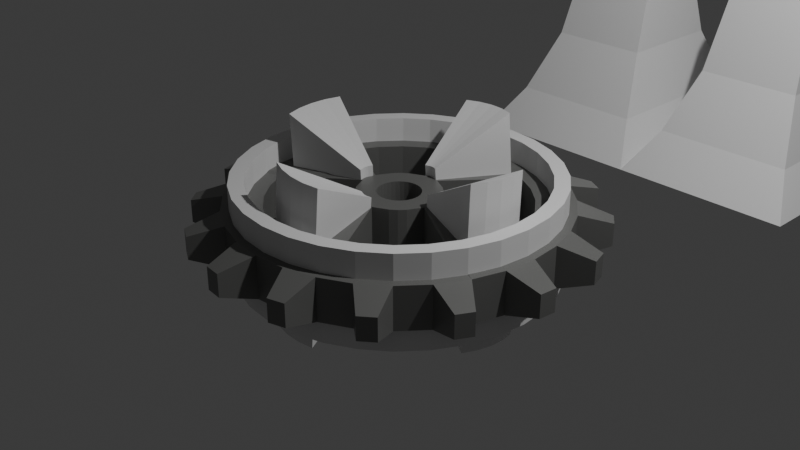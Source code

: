 # Source: gear.blend  (saved by Blender 4.3.32; exported with 4.5.12 LTS)
import bpy
from mathutils import Matrix  # noqa: F401  (used for matrix-valued properties, if any)

bpy.ops.wm.read_factory_settings(use_empty=True)
scene = bpy.context.scene
scene.name = 'Scene'

# ---- collections
col_collection = bpy.data.collections.new('Collection'); scene.collection.children.link(col_collection)

# ---- materials (node trees are filled in below, after node groups)
mat_material_001 = bpy.data.materials.new('Material.001')

# ---- material node trees
mat_material_001.use_nodes = True; mat_material_001.node_tree.nodes.clear()
_N = mat_material_001.node_tree.nodes; _L = mat_material_001.node_tree.links
n0 = _N.new('ShaderNodeBsdfPrincipled'); n0.name = 'Principled BSDF'; n0.location = (10, 300)
n0.inputs[0].default_value = (0.1754, 0.1766, 0.1706, 1.0)
n0.inputs[1].default_value = 0.1284
n0.inputs[2].default_value = 0.3716
n1 = _N.new('ShaderNodeOutputMaterial'); n1.name = 'Material Output'; n1.location = (300, 300)
_L.new(n0.outputs[0], n1.inputs[0])
n1.is_active_output = True

# ---- world
world_world = bpy.data.worlds.new('World'); scene.world = world_world
world_world.use_nodes = True; world_world.node_tree.nodes.clear()
_N = world_world.node_tree.nodes; _L = world_world.node_tree.links
n0 = _N.new('ShaderNodeOutputWorld'); n0.name = 'World Output'; n0.location = (300, 300)
n1 = _N.new('ShaderNodeBackground'); n1.name = 'Background'; n1.location = (10, 300)
n1.inputs[0].default_value = (0.05088, 0.05088, 0.05088, 1.0)
_L.new(n1.outputs[0], n0.inputs[0])
n0.is_active_output = True
world_world.color = (0.05088, 0.05088, 0.05088)
world_world.sun_shadow_jitter_overblur = 0.0

# ---- cameras
cam_camera = bpy.data.cameras.new('Camera')
cam_camera.clip_end = 100.0
cam_camera.ortho_scale = 7.314

# ---- lights
light_light = bpy.data.lights.new('Light', 'POINT')
light_light.energy = 1000.0
light_light.shadow_soft_size = 0.1

# ---- meshes
me_cylinder = bpy.data.meshes.new('Cylinder')
me_cylinder.from_pydata([(0.0, 1.0, -1.0), (0.0, 1.0, 1.0), (0.1951, 0.9808, -1.0), (0.1951, 0.9808, 1.0), (0.3827, 0.9239, -1.0), (0.3827, 0.9239, 1.0), (0.5556, 0.8315, -1.0), (0.5556, 0.8315, 1.0), (0.7071, 0.7071, -1.0), (0.7071, 0.7071, 1.0), (0.8315, 0.5556, -1.0), (0.8315, 0.5556, 1.0), (0.9239, 0.3827, -1.0), (0.9239, 0.3827, 1.0), (0.9808, 0.1951, -1.0), (0.9808, 0.1951, 1.0), (1.0, 0.0, -1.0), (1.0, 0.0, 1.0), (0.9808, -0.1951, -1.0), (0.9808, -0.1951, 1.0), (0.9239, -0.3827, -1.0), (0.9239, -0.3827, 1.0), (0.8315, -0.5556, -1.0), (0.8315, -0.5556, 1.0), (0.7071, -0.7071, -1.0), (0.7071, -0.7071, 1.0), (0.5556, -0.8315, -1.0), (0.5556, -0.8315, 1.0), (0.3827, -0.9239, -1.0), (0.3827, -0.9239, 1.0), (0.1951, -0.9808, -1.0), (0.1951, -0.9808, 1.0), (0.0, -1.0, -1.0), (0.0, -1.0, 1.0), (-0.1951, -0.9808, -1.0), (-0.1951, -0.9808, 1.0), (-0.3827, -0.9239, -1.0), (-0.3827, -0.9239, 1.0), (-0.5556, -0.8315, -1.0), (-0.5556, -0.8315, 1.0), (-0.7071, -0.7071, -1.0), (-0.7071, -0.7071, 1.0), (-0.8315, -0.5556, -1.0), (-0.8315, -0.5556, 1.0), (-0.9239, -0.3827, -1.0), (-0.9239, -0.3827, 1.0), (-0.9808, -0.1951, -1.0), (-0.9808, -0.1951, 1.0), (-1.0, 0.0, -1.0), (-1.0, 0.0, 1.0), (-0.9808, 0.1951, -1.0), (-0.9808, 0.1951, 1.0), (-0.9239, 0.3827, -1.0), (-0.9239, 0.3827, 1.0), (-0.8315, 0.5556, -1.0), (-0.8315, 0.5556, 1.0), (-0.7071, 0.7071, -1.0), (-0.7071, 0.7071, 1.0), (-0.5556, 0.8315, -1.0), (-0.5556, 0.8315, 1.0), (-0.3827, 0.9239, -1.0), (-0.3827, 0.9239, 1.0), (-0.1951, 0.9808, -1.0), (-0.1951, 0.9808, 1.0), (0.0, 1.0, -1.0), (0.1951, 0.9808, -1.0), (0.1951, 0.9808, 1.0), (0.0, 1.0, 1.0), (0.3827, 0.9239, 1.0), (0.3827, 0.9239, -1.0), (0.5556, 0.8315, -1.0), (0.5556, 0.8315, 1.0), (0.7071, 0.7071, 1.0), (0.7071, 0.7071, -1.0), (0.8315, 0.5556, -1.0), (0.8315, 0.5556, 1.0), (0.9239, 0.3827, 1.0), (0.9239, 0.3827, -1.0), (0.9808, 0.1951, -1.0), (0.9808, 0.1951, 1.0), (1.0, 0.0, 1.0), (1.0, 0.0, -1.0), (0.9808, -0.1951, -1.0), (0.9808, -0.1951, 1.0), (0.9239, -0.3827, 1.0), (0.9239, -0.3827, -1.0), (0.8315, -0.5556, -1.0), (0.8315, -0.5556, 1.0), (0.7071, -0.7071, 1.0), (0.7071, -0.7071, -1.0), (0.5556, -0.8315, -1.0), (0.5556, -0.8315, 1.0), (0.3827, -0.9239, 1.0), (0.3827, -0.9239, -1.0), (0.1951, -0.9808, -1.0), (0.1951, -0.9808, 1.0), (0.0, -1.0, 1.0), (0.0, -1.0, -1.0), (-0.1951, -0.9808, -1.0), (-0.1951, -0.9808, 1.0), (-0.3827, -0.9239, 1.0), (-0.3827, -0.9239, -1.0), (-0.5556, -0.8315, -1.0), (-0.5556, -0.8315, 1.0), (-0.7071, -0.7071, 1.0), (-0.7071, -0.7071, -1.0), (-0.8315, -0.5556, -1.0), (-0.8315, -0.5556, 1.0), (-0.9239, -0.3827, 1.0), (-0.9239, -0.3827, -1.0), (-0.9808, -0.1951, -1.0), (-0.9808, -0.1951, 1.0), (-1.0, 0.0, 1.0), (-1.0, 0.0, -1.0), (-0.9808, 0.1951, -1.0), (-0.9808, 0.1951, 1.0), (-0.9239, 0.3827, 1.0), (-0.9239, 0.3827, -1.0), (-0.8315, 0.5556, -1.0), (-0.8315, 0.5556, 1.0), (-0.7071, 0.7071, 1.0), (-0.7071, 0.7071, -1.0), (-0.5556, 0.8315, -1.0), (-0.5556, 0.8315, 1.0), (-0.3827, 0.9239, 1.0), (-0.3827, 0.9239, -1.0), (-0.1951, 0.9808, -1.0), (-0.1951, 0.9808, 1.0), (0.06477, 1.198, -0.5406), (0.1702, 1.188, -0.5406), (0.1702, 1.188, 0.5406), (0.06477, 1.198, 0.5406), (0.5184, 1.082, 0.5406), (0.5184, 1.082, -0.5406), (0.6119, 1.032, -0.5406), (0.6119, 1.032, 0.5406), (0.8931, 0.8015, 0.5406), (0.8931, 0.8015, -0.5406), (0.9604, 0.7196, -0.5406), (0.9604, 0.7196, 0.5406), (1.132, 0.3987, 0.5406), (1.132, 0.3987, -0.5406), (1.163, 0.2973, -0.5406), (1.163, 0.2973, 0.5406), (1.198, -0.06477, 0.5406), (1.198, -0.06477, -0.5406), (1.188, -0.1702, -0.5406), (1.188, -0.1702, 0.5406), (1.082, -0.5184, 0.5406), (1.082, -0.5184, -0.5406), (1.032, -0.6119, -0.5406), (1.032, -0.6119, 0.5406), (0.8015, -0.8931, 0.5406), (0.8015, -0.8931, -0.5406), (0.7196, -0.9604, -0.5406), (0.7196, -0.9604, 0.5406), (0.3987, -1.132, 0.5406), (0.3987, -1.132, -0.5406), (0.2973, -1.163, -0.5406), (0.2973, -1.163, 0.5406), (-0.06477, -1.198, 0.5406), (-0.06477, -1.198, -0.5406), (-0.1702, -1.188, -0.5406), (-0.1702, -1.188, 0.5406), (-0.5184, -1.082, 0.5406), (-0.5184, -1.082, -0.5406), (-0.6119, -1.032, -0.5406), (-0.6119, -1.032, 0.5406), (-0.8931, -0.8015, 0.5406), (-0.8931, -0.8015, -0.5406), (-0.9604, -0.7196, -0.5406), (-0.9604, -0.7196, 0.5406), (-1.132, -0.3987, 0.5406), (-1.132, -0.3987, -0.5406), (-1.163, -0.2973, -0.5406), (-1.163, -0.2973, 0.5406), (-1.198, 0.06477, 0.5406), (-1.198, 0.06477, -0.5406), (-1.188, 0.1702, -0.5406), (-1.188, 0.1702, 0.5406), (-1.082, 0.5184, 0.5406), (-1.082, 0.5184, -0.5406), (-1.032, 0.6119, -0.5406), (-1.032, 0.6119, 0.5406), (-0.8015, 0.8931, 0.5406), (-0.8015, 0.8931, -0.5406), (-0.7196, 0.9604, -0.5406), (-0.7196, 0.9604, 0.5406), (-0.3987, 1.132, 0.5406), (-0.3987, 1.132, -0.5406), (-0.2973, 1.163, -0.5406), (-0.2973, 1.163, 0.5406), (0.2927, -0.7067, -1.0), (0.2927, -0.7067, 1.0), (-0.425, -0.636, 1.0), (-0.425, -0.636, -1.0), (-0.2927, 0.7067, 1.0), (-0.2927, 0.7067, -1.0), (-0.425, 0.636, 1.0), (-0.425, 0.636, -1.0), (0.7067, -0.2927, 1.0), (0.7067, -0.2927, -1.0), (0.2523, -0.05002, -1.36), (0.2523, -0.05002, 1.36), (-0.7067, -0.2927, -1.0), (-0.7067, -0.2927, 1.0), (-0.5409, 0.5409, -1.0), (-0.5409, 0.5409, 1.0), (-0.5409, -0.5409, 1.0), (-0.5409, -0.5409, -1.0), (0.2927, 0.7067, -1.0), (0.2927, 0.7067, 1.0), (-0.636, -0.425, -1.0), (-0.636, -0.425, 1.0), (0.425, -0.636, -1.0), (0.425, -0.636, 1.0), (-0.05002, -0.2523, 1.36), (-0.05002, -0.2523, -1.36), (-0.636, 0.425, -1.0), (-0.636, 0.425, 1.0), (-0.7067, 0.2927, -1.0), (-0.7067, 0.2927, 1.0), (-0.2927, -0.7067, 1.0), (-0.2927, -0.7067, -1.0), (0.5409, -0.5409, 1.0), (0.5409, -0.5409, -1.0), (0.636, -0.425, 1.0), (0.636, -0.425, -1.0), (0.7067, 0.2927, -1.0), (0.7067, 0.2927, 1.0), (0.2523, 0.05002, -1.36), (0.2523, 0.05002, 1.36), (0.425, 0.636, -1.0), (0.425, 0.636, 1.0), (0.5409, 0.5409, -1.0), (0.5409, 0.5409, 1.0), (0.05002, -0.2523, 1.36), (0.05002, -0.2523, -1.36), (0.05002, 0.2523, -1.36), (0.05002, 0.2523, 1.36), (0.636, 0.425, -1.0), (0.636, 0.425, 1.0), (-0.2523, -0.05002, 1.36), (-0.2523, -0.05002, -1.36), (-0.1766, -0.1766, 1.36), (-0.1766, -0.1766, -1.36), (-0.2077, -0.1388, 1.36), (-0.2077, -0.1388, -1.36), (-0.1388, 0.2077, 1.36), (-0.1388, 0.2077, -1.36), (0.1766, 0.1766, -1.36), (0.1766, 0.1766, 1.36), (0.2077, 0.1388, -1.36), (0.2077, 0.1388, 1.36), (-0.2077, 0.1388, 1.36), (-0.2077, 0.1388, -1.36), (0.1388, 0.2077, -1.36), (0.1388, 0.2077, 1.36), (-0.1766, 0.1766, 1.36), (-0.1766, 0.1766, -1.36), (0.2077, -0.1388, -1.36), (0.2077, -0.1388, 1.36), (0.1766, -0.1766, -1.36), (0.1766, -0.1766, 1.36), (0.1388, -0.2077, -1.36), (0.1388, -0.2077, 1.36), (-0.2523, 0.05002, 1.36), (-0.2523, 0.05002, -1.36), (-0.05002, 0.2523, -1.36), (-0.05002, 0.2523, 1.36), (-0.1388, -0.2077, 1.36), (-0.1388, -0.2077, -1.36), (-0.1194, 0.04945, 1.36), (-0.1194, 0.04945, -1.36), (-0.1074, 0.07178, 1.36), (-0.1074, 0.07178, -1.36), (0.04945, 0.1194, 1.36), (0.04945, 0.1194, -1.36), (0.02521, 0.1267, 1.36), (0.02521, 0.1267, -1.36), (-0.1267, 0.02521, 1.36), (-0.1267, 0.02521, -1.36), (0.09136, 0.09136, 1.36), (0.09136, 0.09136, -1.36), (0.07178, -0.1074, 1.36), (0.07178, -0.1074, -1.36), (0.04945, -0.1194, 1.36), (0.04945, -0.1194, -1.36), (0.1074, 0.07178, 1.36), (0.1074, 0.07178, -1.36), (0.02521, -0.1267, 1.36), (0.02521, -0.1267, -1.36), (-0.04945, -0.1194, 1.36), (-0.04945, -0.1194, -1.36), (-0.1292, 0.0, 1.36), (-0.1292, 0.0, -1.36), (-0.04945, 0.1194, 1.36), (-0.04945, 0.1194, -1.36), (-0.07178, -0.1074, 1.36), (-0.07178, -0.1074, -1.36), (0.1267, -0.02521, 1.36), (0.1267, -0.02521, -1.36), (0.09136, -0.09136, 1.36), (0.09136, -0.09136, -1.36), (0.1194, -0.04945, 1.36), (0.1194, -0.04945, -1.36), (0.1292, 0.0, 1.36), (0.1292, 0.0, -1.36), (-0.09136, 0.09136, 1.36), (-0.09136, 0.09136, -1.36), (-0.07178, 0.1074, 1.36), (-0.07178, 0.1074, -1.36), (0.0, -0.1292, 1.36), (0.0, -0.1292, -1.36), (0.0, 0.1292, 1.36), (0.0, 0.1292, -1.36), (0.1267, 0.02521, 1.36), (0.1267, 0.02521, -1.36), (0.07178, 0.1074, 1.36), (0.07178, 0.1074, -1.36), (0.1194, 0.04945, 1.36), (0.1194, 0.04945, -1.36), (-0.1194, -0.04945, 1.36), (-0.1194, -0.04945, -1.36), (-0.1074, -0.07178, 1.36), (-0.1074, -0.07178, -1.36), (-0.1267, -0.02521, 1.36), (-0.1267, -0.02521, -1.36), (-0.09136, -0.09136, 1.36), (-0.09136, -0.09136, -1.36), (-0.02521, -0.1267, 1.36), (-0.02521, -0.1267, -1.36), (0.1074, -0.07178, 1.36), (0.1074, -0.07178, -1.36), (-0.02521, 0.1267, 1.36), (-0.02521, 0.1267, -1.36)], [], [(51, 50, 114, 115), (2, 3, 5, 4), (32, 33, 96, 97), (6, 7, 9, 8), (49, 51, 115, 112), (10, 11, 13, 12), (15, 14, 78, 79), (14, 15, 17, 16), (50, 48, 113, 114), (18, 19, 21, 20), (13, 15, 79, 76), (22, 23, 25, 24), (48, 49, 112, 113), (26, 27, 29, 28), (14, 12, 77, 78), (30, 31, 33, 32), (31, 30, 94, 95), (34, 35, 37, 36), (12, 13, 76, 77), (38, 39, 41, 40), (29, 31, 95, 92), (42, 43, 45, 44), (30, 28, 93, 94), (46, 47, 49, 48), (47, 46, 110, 111), (50, 51, 53, 52), (28, 29, 92, 93), (54, 55, 57, 56), (45, 47, 111, 108), (58, 59, 61, 60), (3, 1, 63, 61, 59, 57, 55, 53, 221, 219, 207, 198, 196, 269, 239, 211, 233, 235, 241, 229, 13, 11, 9, 7, 5), (11, 10, 74, 75), (62, 63, 1, 0), (0, 2, 4, 6, 8, 10, 12, 228, 240, 234, 232, 210, 238, 268, 197, 199, 206, 218, 220, 52, 54, 56, 58, 60, 62), (96, 99, 163, 160), (125, 124, 188, 189), (71, 70, 134, 135), (98, 97, 161, 162), (123, 122, 186, 187), (68, 71, 135, 132), (97, 96, 160, 161), (120, 123, 187, 184), (70, 69, 133, 134), (95, 94, 158, 159), (122, 121, 185, 186), (69, 68, 132, 133), (92, 95, 159, 156), (121, 120, 184, 185), (66, 65, 129, 130), (94, 93, 157, 158), (34, 32, 97, 98), (33, 35, 99, 96), (16, 17, 80, 81), (35, 34, 98, 99), (18, 16, 81, 82), (52, 53, 116, 117), (17, 19, 83, 80), (2, 0, 64, 65), (54, 52, 117, 118), (19, 18, 82, 83), (1, 3, 66, 67), (53, 55, 119, 116), (36, 37, 100, 101), (0, 1, 67, 64), (55, 54, 118, 119), (38, 36, 101, 102), (3, 2, 65, 66), (37, 39, 103, 100), (20, 21, 84, 85), (39, 38, 102, 103), (22, 20, 85, 86), (56, 57, 120, 121), (21, 23, 87, 84), (4, 5, 68, 69), (58, 56, 121, 122), (23, 22, 86, 87), (6, 4, 69, 70), (57, 59, 123, 120), (40, 41, 104, 105), (5, 7, 71, 68), (59, 58, 122, 123), (42, 40, 105, 106), (7, 6, 70, 71), (41, 43, 107, 104), (24, 25, 88, 89), (43, 42, 106, 107), (26, 24, 89, 90), (60, 61, 124, 125), (25, 27, 91, 88), (8, 9, 72, 73), (62, 60, 125, 126), (27, 26, 90, 91), (10, 8, 73, 74), (61, 63, 127, 124), (44, 45, 108, 109), (9, 11, 75, 72), (63, 62, 126, 127), (46, 44, 109, 110), (128, 131, 130, 129), (133, 132, 135, 134), (137, 136, 139, 138), (141, 140, 143, 142), (145, 144, 147, 146), (149, 148, 151, 150), (153, 152, 155, 154), (157, 156, 159, 158), (161, 160, 163, 162), (165, 164, 167, 166), (169, 168, 171, 170), (173, 172, 175, 174), (177, 176, 179, 178), (181, 180, 183, 182), (185, 184, 187, 186), (189, 188, 191, 190), (73, 72, 136, 137), (126, 125, 189, 190), (99, 98, 162, 163), (74, 73, 137, 138), (124, 127, 191, 188), (101, 100, 164, 165), (72, 75, 139, 136), (127, 126, 190, 191), (102, 101, 165, 166), (75, 74, 138, 139), (100, 103, 167, 164), (77, 76, 140, 141), (103, 102, 166, 167), (78, 77, 141, 142), (105, 104, 168, 169), (76, 79, 143, 140), (106, 105, 169, 170), (79, 78, 142, 143), (104, 107, 171, 168), (81, 80, 144, 145), (107, 106, 170, 171), (82, 81, 145, 146), (109, 108, 172, 173), (80, 83, 147, 144), (110, 109, 173, 174), (83, 82, 146, 147), (108, 111, 175, 172), (85, 84, 148, 149), (111, 110, 174, 175), (86, 85, 149, 150), (113, 112, 176, 177), (84, 87, 151, 148), (114, 113, 177, 178), (87, 86, 150, 151), (112, 115, 179, 176), (89, 88, 152, 153), (115, 114, 178, 179), (90, 89, 153, 154), (117, 116, 180, 181), (88, 91, 155, 152), (65, 64, 128, 129), (118, 117, 181, 182), (91, 90, 154, 155), (67, 66, 130, 131), (116, 119, 183, 180), (93, 92, 156, 157), (64, 67, 131, 128), (119, 118, 182, 183), (249, 248, 258, 259), (262, 263, 261, 260), (242, 266, 221, 53, 51, 49, 47, 45, 205), (21, 200, 226, 224, 215, 193, 236, 216, 222, 194, 208, 213, 205, 45, 43, 41, 39, 37, 35, 33, 31, 29, 27, 25, 23), (264, 265, 263, 262), (202, 230, 228, 12, 14, 16, 18, 20, 201), (44, 204, 212, 209, 195, 223, 217, 237, 192, 214, 225, 227, 201, 20, 22, 24, 26, 28, 30, 32, 34, 36, 38, 40, 42), (225, 224, 215, 214), (209, 208, 213, 212), (212, 213, 205, 204), (223, 222, 194, 195), (237, 236, 265, 264), (245, 244, 270, 271), (247, 246, 244, 245), (256, 257, 239, 238), (269, 268, 197, 196), (231, 230, 228, 229), (218, 219, 207, 206), (199, 198, 196, 197), (217, 216, 222, 223), (267, 266, 221, 220), (220, 221, 219, 218), (214, 215, 193, 192), (268, 269, 248, 249), (260, 261, 203, 202), (238, 239, 211, 210), (259, 258, 254, 255), (195, 194, 208, 209), (206, 207, 198, 199), (227, 226, 224, 225), (232, 233, 235, 234), (242, 243, 204, 205), (252, 253, 251, 250), (271, 270, 216, 217), (201, 200, 226, 227), (243, 242, 246, 247), (236, 237, 192, 193), (210, 211, 233, 232), (255, 254, 266, 267), (250, 251, 257, 256), (230, 231, 253, 252), (240, 241, 229, 228), (202, 203, 200, 201), (234, 235, 241, 240), (13, 229, 231, 203, 200, 21, 19, 17, 15), (203, 231, 306, 300, 304, 332, 302, 284, 286, 290, 312, 330, 292, 298, 328, 324, 322, 326, 294, 266, 242, 246, 244, 270, 216, 236, 265, 263, 261), (243, 267, 295, 327, 323, 325, 329, 299, 293, 331, 313, 291, 287, 285, 303, 333, 305, 301, 307, 202, 260, 262, 264, 237, 217, 271, 245, 247), (52, 220, 267, 243, 204, 44, 46, 48, 50), (301, 300, 306, 307), (303, 302, 332, 333), (333, 332, 304, 305), (281, 280, 294, 295), (317, 316, 320, 321), (307, 306, 316, 317), (289, 288, 282, 283), (315, 314, 334, 335), (331, 330, 312, 313), (275, 274, 272, 273), (313, 312, 290, 291), (335, 334, 296, 297), (283, 282, 318, 319), (299, 298, 292, 293), (319, 318, 276, 277), (285, 284, 302, 303), (311, 310, 308, 309), (273, 272, 280, 281), (266, 294, 280, 272, 274, 308, 310, 296, 334, 314, 278, 276, 318, 282, 288, 320, 316, 306, 231, 253, 251, 257, 239, 269, 248, 258, 254), (287, 286, 284, 285), (329, 328, 298, 299), (323, 322, 324, 325), (279, 278, 314, 315), (321, 320, 288, 289), (295, 294, 326, 327), (305, 304, 300, 301), (293, 292, 330, 331), (297, 296, 310, 311), (277, 276, 278, 279), (202, 307, 317, 321, 289, 283, 319, 277, 279, 315, 335, 297, 311, 309, 275, 273, 281, 295, 267, 255, 259, 249, 268, 238, 256, 250, 252, 230), (291, 290, 286, 287), (327, 326, 322, 323), (309, 308, 274, 275), (325, 324, 328, 329)])
_uv = me_cylinder.uv_layers.new(name='UVMap')
_uv.uv.foreach_set('vector', [0.2188, 1.0, 0.2188, 0.5, 0.2188, 0.5, 0.2188, 1.0, 0.9688, 0.5, 0.9688, 1.0, 0.9375, 1.0, 0.9375, 0.5, 0.5, 0.5, 0.5, 1.0, 0.5, 1.0, 0.5, 0.5, 0.9062, 0.5, 0.9062, 1.0, 0.875, 1.0, 0.875, 0.5, 0.01, 0.25, 0.01461, 0.2968, 0.01461, 0.2968, 0.01, 0.25, 0.8438, 0.5, 0.8438, 1.0, 0.8125, 1.0, 0.8125, 0.5, 0.7812, 1.0, 0.7812, 0.5, 0.7812, 0.5, 0.7812, 1.0, 0.7812, 0.5, 0.7812, 1.0, 0.75, 1.0, 0.75, 0.5, 0.5146, 0.2968, 0.51, 0.25, 0.51, 0.25, 0.5146, 0.2968, 0.7188, 0.5, 0.7188, 1.0, 0.6875, 1.0, 0.6875, 0.5, 0.4717, 0.3418, 0.4854, 0.2968, 0.4854, 0.2968, 0.4717, 0.3418, 0.6562, 0.5, 0.6562, 1.0, 0.625, 1.0, 0.625, 0.5, 0.25, 0.5, 0.25, 1.0, 0.25, 1.0, 0.25, 0.5, 0.5938, 0.5, 0.5938, 1.0, 0.5625, 1.0, 0.5625, 0.5, 0.9854, 0.2968, 0.9717, 0.3418, 0.9717, 0.3418, 0.9854, 0.2968, 0.5312, 0.5, 0.5312, 1.0, 0.5, 1.0, 0.5, 0.5, 0.5312, 1.0, 0.5312, 0.5, 0.5312, 0.5, 0.5312, 1.0, 0.4688, 0.5, 0.4688, 1.0, 0.4375, 1.0, 0.4375, 0.5, 0.8125, 0.5, 0.8125, 1.0, 0.8125, 1.0, 0.8125, 0.5, 0.4062, 0.5, 0.4062, 1.0, 0.375, 1.0, 0.375, 0.5, 0.3418, 0.02827, 0.2968, 0.01461, 0.2968, 0.01461, 0.3418, 0.02827, 0.3438, 0.5, 0.3438, 1.0, 0.3125, 1.0, 0.3125, 0.5, 0.7968, 0.01461, 0.8418, 0.02827, 0.8418, 0.02827, 0.7968, 0.01461, 0.2812, 0.5, 0.2812, 1.0, 0.25, 1.0, 0.25, 0.5, 0.2812, 1.0, 0.2812, 0.5, 0.2812, 0.5, 0.2812, 1.0, 0.2188, 0.5, 0.2188, 1.0, 0.1875, 1.0, 0.1875, 0.5, 0.5625, 0.5, 0.5625, 1.0, 0.5625, 1.0, 0.5625, 0.5, 0.1562, 0.5, 0.1562, 1.0, 0.125, 1.0, 0.125, 0.5, 0.02827, 0.1582, 0.01461, 0.2032, 0.01461, 0.2032, 0.02827, 0.1582, 0.09375, 0.5, 0.09375, 1.0, 0.0625, 1.0, 0.0625, 0.5, 0.2968, 0.4854, 0.25, 0.49, 0.2032, 0.4854, 0.1582, 0.4717, 0.1167, 0.4496, 0.08029, 0.4197, 0.05045, 0.3833, 0.02827, 0.3418, 0.08039, 0.3203, 0.09735, 0.352, 0.1202, 0.3798, 0.148, 0.4026, 0.1797, 0.4196, 0.2412, 0.2945, 0.2588, 0.2945, 0.3203, 0.4196, 0.352, 0.4026, 0.3798, 0.3798, 0.4026, 0.352, 0.4196, 0.3203, 0.4717, 0.3418, 0.4496, 0.3833, 0.4197, 0.4197, 0.3833, 0.4496, 0.3418, 0.4717, 0.8438, 1.0, 0.8438, 0.5, 0.8438, 0.5, 0.8438, 1.0, 0.03125, 0.5, 0.03125, 1.0, 0.0, 1.0, 0.0, 0.5, 0.75, 0.49, 0.7968, 0.4854, 0.8418, 0.4717, 0.8833, 0.4496, 0.9197, 0.4197, 0.9496, 0.3833, 0.9717, 0.3418, 0.9196, 0.3203, 0.9026, 0.352, 0.8798, 0.3798, 0.852, 0.4026, 0.8203, 0.4196, 0.7588, 0.2945, 0.7412, 0.2945, 0.6797, 0.4196, 0.648, 0.4026, 0.6202, 0.3798, 0.5974, 0.352, 0.5804, 0.3203, 0.5283, 0.3418, 0.5504, 0.3833, 0.5803, 0.4197, 0.6167, 0.4496, 0.6582, 0.4717, 0.7032, 0.4854, 0.25, 0.01, 0.2032, 0.01461, 0.2032, 0.01461, 0.25, 0.01, 0.0625, 0.5, 0.0625, 1.0, 0.0625, 1.0, 0.0625, 0.5, 0.9062, 1.0, 0.9062, 0.5, 0.9062, 0.5, 0.9062, 1.0, 0.7032, 0.01461, 0.75, 0.01, 0.75, 0.01, 0.7032, 0.01461, 0.09375, 1.0, 0.09375, 0.5, 0.09375, 0.5, 0.09375, 1.0, 0.3418, 0.4717, 0.3833, 0.4496, 0.3833, 0.4496, 0.3418, 0.4717, 0.5, 0.5, 0.5, 1.0, 0.5, 1.0, 0.5, 0.5, 0.08029, 0.4197, 0.1167, 0.4496, 0.1167, 0.4496, 0.08029, 0.4197, 0.8833, 0.4496, 0.8418, 0.4717, 0.8418, 0.4717, 0.8833, 0.4496, 0.5312, 1.0, 0.5312, 0.5, 0.5312, 0.5, 0.5312, 1.0, 0.6167, 0.4496, 0.5803, 0.4197, 0.5803, 0.4197, 0.6167, 0.4496, 0.9375, 0.5, 0.9375, 1.0, 0.9375, 1.0, 0.9375, 0.5, 0.3418, 0.02827, 0.2968, 0.01461, 0.2968, 0.01461, 0.3418, 0.02827, 0.125, 0.5, 0.125, 1.0, 0.125, 1.0, 0.125, 0.5, 0.9688, 1.0, 0.9688, 0.5, 0.9688, 0.5, 0.9688, 1.0, 0.7968, 0.01461, 0.8418, 0.02827, 0.8418, 0.02827, 0.7968, 0.01461, 0.7032, 0.01461, 0.75, 0.01, 0.75, 0.01, 0.7032, 0.01461, 0.25, 0.01, 0.2032, 0.01461, 0.2032, 0.01461, 0.25, 0.01, 0.75, 0.5, 0.75, 1.0, 0.75, 1.0, 0.75, 0.5, 0.4688, 1.0, 0.4688, 0.5, 0.4688, 0.5, 0.4688, 1.0, 0.9854, 0.2032, 0.99, 0.25, 0.99, 0.25, 0.9854, 0.2032, 0.1875, 0.5, 0.1875, 1.0, 0.1875, 1.0, 0.1875, 0.5, 0.49, 0.25, 0.4854, 0.2032, 0.4854, 0.2032, 0.49, 0.25, 0.7968, 0.4854, 0.75, 0.49, 0.75, 0.49, 0.7968, 0.4854, 0.5504, 0.3833, 0.5283, 0.3418, 0.5283, 0.3418, 0.5504, 0.3833, 0.7188, 1.0, 0.7188, 0.5, 0.7188, 0.5, 0.7188, 1.0, 0.25, 0.49, 0.2968, 0.4854, 0.2968, 0.4854, 0.25, 0.49, 0.02827, 0.3418, 0.05045, 0.3833, 0.05045, 0.3833, 0.02827, 0.3418, 0.4375, 0.5, 0.4375, 1.0, 0.4375, 1.0, 0.4375, 0.5, 0.0, 0.5, 0.0, 1.0, 0.0, 1.0, 0.0, 0.5, 0.1562, 1.0, 0.1562, 0.5, 0.1562, 0.5, 0.1562, 1.0, 0.6167, 0.05045, 0.6582, 0.02827, 0.6582, 0.02827, 0.6167, 0.05045, 0.9688, 1.0, 0.9688, 0.5, 0.9688, 0.5, 0.9688, 1.0, 0.1582, 0.02827, 0.1167, 0.05045, 0.1167, 0.05045, 0.1582, 0.02827, 0.6875, 0.5, 0.6875, 1.0, 0.6875, 1.0, 0.6875, 0.5, 0.4062, 1.0, 0.4062, 0.5, 0.4062, 0.5, 0.4062, 1.0, 0.9496, 0.1167, 0.9717, 0.1582, 0.9717, 0.1582, 0.9496, 0.1167, 0.125, 0.5, 0.125, 1.0, 0.125, 1.0, 0.125, 0.5, 0.4717, 0.1582, 0.4496, 0.1167, 0.4496, 0.1167, 0.4717, 0.1582, 0.9375, 0.5, 0.9375, 1.0, 0.9375, 1.0, 0.9375, 0.5, 0.6167, 0.4496, 0.5803, 0.4197, 0.5803, 0.4197, 0.6167, 0.4496, 0.6562, 1.0, 0.6562, 0.5, 0.6562, 0.5, 0.6562, 1.0, 0.8833, 0.4496, 0.8418, 0.4717, 0.8418, 0.4717, 0.8833, 0.4496, 0.08029, 0.4197, 0.1167, 0.4496, 0.1167, 0.4496, 0.08029, 0.4197, 0.375, 0.5, 0.375, 1.0, 0.375, 1.0, 0.375, 0.5, 0.3418, 0.4717, 0.3833, 0.4496, 0.3833, 0.4496, 0.3418, 0.4717, 0.09375, 1.0, 0.09375, 0.5, 0.09375, 0.5, 0.09375, 1.0, 0.5504, 0.1167, 0.5803, 0.08029, 0.5803, 0.08029, 0.5504, 0.1167, 0.9062, 1.0, 0.9062, 0.5, 0.9062, 0.5, 0.9062, 1.0, 0.08029, 0.08029, 0.05045, 0.1167, 0.05045, 0.1167, 0.08029, 0.08029, 0.625, 0.5, 0.625, 1.0, 0.625, 1.0, 0.625, 0.5, 0.3438, 1.0, 0.3438, 0.5, 0.3438, 0.5, 0.3438, 1.0, 0.8833, 0.05045, 0.9197, 0.08029, 0.9197, 0.08029, 0.8833, 0.05045, 0.0625, 0.5, 0.0625, 1.0, 0.0625, 1.0, 0.0625, 0.5, 0.4197, 0.08029, 0.3833, 0.05045, 0.3833, 0.05045, 0.4197, 0.08029, 0.875, 0.5, 0.875, 1.0, 0.875, 1.0, 0.875, 0.5, 0.7032, 0.4854, 0.6582, 0.4717, 0.6582, 0.4717, 0.7032, 0.4854, 0.5938, 1.0, 0.5938, 0.5, 0.5938, 0.5, 0.5938, 1.0, 0.9496, 0.3833, 0.9197, 0.4197, 0.9197, 0.4197, 0.9496, 0.3833, 0.1582, 0.4717, 0.2032, 0.4854, 0.2032, 0.4854, 0.1582, 0.4717, 0.3125, 0.5, 0.3125, 1.0, 0.3125, 1.0, 0.3125, 0.5, 0.4197, 0.4197, 0.4496, 0.3833, 0.4496, 0.3833, 0.4197, 0.4197, 0.03125, 1.0, 0.03125, 0.5, 0.03125, 0.5, 0.03125, 1.0, 0.5146, 0.2032, 0.5283, 0.1582, 0.5283, 0.1582, 0.5146, 0.2032, 1.0, 0.5, 1.0, 1.0, 0.9688, 1.0, 0.9688, 0.5, 0.9375, 0.5, 0.9375, 1.0, 0.9062, 1.0, 0.9062, 0.5, 0.875, 0.5, 0.875, 1.0, 0.8438, 1.0, 0.8438, 0.5, 0.8125, 0.5, 0.8125, 1.0, 0.7812, 1.0, 0.7812, 0.5, 0.75, 0.5, 0.75, 1.0, 0.7188, 1.0, 0.7188, 0.5, 0.6875, 0.5, 0.6875, 1.0, 0.6562, 1.0, 0.6562, 0.5, 0.625, 0.5, 0.625, 1.0, 0.5938, 1.0, 0.5938, 0.5, 0.5625, 0.5, 0.5625, 1.0, 0.5312, 1.0, 0.5312, 0.5, 0.5, 0.5, 0.5, 1.0, 0.4688, 1.0, 0.4688, 0.5, 0.4375, 0.5, 0.4375, 1.0, 0.4062, 1.0, 0.4062, 0.5, 0.375, 0.5, 0.375, 1.0, 0.3438, 1.0, 0.3438, 0.5, 0.3125, 0.5, 0.3125, 1.0, 0.2812, 1.0, 0.2812, 0.5, 0.25, 0.5, 0.25, 1.0, 0.2188, 1.0, 0.2188, 0.5, 0.1875, 0.5, 0.1875, 1.0, 0.1562, 1.0, 0.1562, 0.5, 0.125, 0.5, 0.125, 1.0, 0.09375, 1.0, 0.09375, 0.5, 0.0625, 0.5, 0.0625, 1.0, 0.03125, 1.0, 0.03125, 0.5, 0.875, 0.5, 0.875, 1.0, 0.875, 1.0, 0.875, 0.5, 0.7032, 0.4854, 0.6582, 0.4717, 0.6582, 0.4717, 0.7032, 0.4854, 0.4688, 1.0, 0.4688, 0.5, 0.4688, 0.5, 0.4688, 1.0, 0.9496, 0.3833, 0.9197, 0.4197, 0.9197, 0.4197, 0.9496, 0.3833, 0.1582, 0.4717, 0.2032, 0.4854, 0.2032, 0.4854, 0.1582, 0.4717, 0.4375, 0.5, 0.4375, 1.0, 0.4375, 1.0, 0.4375, 0.5, 0.4197, 0.4197, 0.4496, 0.3833, 0.4496, 0.3833, 0.4197, 0.4197, 0.03125, 1.0, 0.03125, 0.5, 0.03125, 0.5, 0.03125, 1.0, 0.6167, 0.05045, 0.6582, 0.02827, 0.6582, 0.02827, 0.6167, 0.05045, 0.8438, 1.0, 0.8438, 0.5, 0.8438, 0.5, 0.8438, 1.0, 0.1582, 0.02827, 0.1167, 0.05045, 0.1167, 0.05045, 0.1582, 0.02827, 0.8125, 0.5, 0.8125, 1.0, 0.8125, 1.0, 0.8125, 0.5, 0.4062, 1.0, 0.4062, 0.5, 0.4062, 0.5, 0.4062, 1.0, 0.9854, 0.2968, 0.9717, 0.3418, 0.9717, 0.3418, 0.9854, 0.2968, 0.375, 0.5, 0.375, 1.0, 0.375, 1.0, 0.375, 0.5, 0.4717, 0.3418, 0.4854, 0.2968, 0.4854, 0.2968, 0.4717, 0.3418, 0.5504, 0.1167, 0.5803, 0.08029, 0.5803, 0.08029, 0.5504, 0.1167, 0.7812, 1.0, 0.7812, 0.5, 0.7812, 0.5, 0.7812, 1.0, 0.08029, 0.08029, 0.05045, 0.1167, 0.05045, 0.1167, 0.08029, 0.08029, 0.75, 0.5, 0.75, 1.0, 0.75, 1.0, 0.75, 0.5, 0.3438, 1.0, 0.3438, 0.5, 0.3438, 0.5, 0.3438, 1.0, 0.9854, 0.2032, 0.99, 0.25, 0.99, 0.25, 0.9854, 0.2032, 0.3125, 0.5, 0.3125, 1.0, 0.3125, 1.0, 0.3125, 0.5, 0.49, 0.25, 0.4854, 0.2032, 0.4854, 0.2032, 0.49, 0.25, 0.5146, 0.2032, 0.5283, 0.1582, 0.5283, 0.1582, 0.5146, 0.2032, 0.7188, 1.0, 0.7188, 0.5, 0.7188, 0.5, 0.7188, 1.0, 0.02827, 0.1582, 0.01461, 0.2032, 0.01461, 0.2032, 0.02827, 0.1582, 0.6875, 0.5, 0.6875, 1.0, 0.6875, 1.0, 0.6875, 0.5, 0.2812, 1.0, 0.2812, 0.5, 0.2812, 0.5, 0.2812, 1.0, 0.9496, 0.1167, 0.9717, 0.1582, 0.9717, 0.1582, 0.9496, 0.1167, 0.25, 0.5, 0.25, 1.0, 0.25, 1.0, 0.25, 0.5, 0.4717, 0.1582, 0.4496, 0.1167, 0.4496, 0.1167, 0.4717, 0.1582, 0.5146, 0.2968, 0.51, 0.25, 0.51, 0.25, 0.5146, 0.2968, 0.6562, 1.0, 0.6562, 0.5, 0.6562, 0.5, 0.6562, 1.0, 0.01, 0.25, 0.01461, 0.2968, 0.01461, 0.2968, 0.01, 0.25, 0.625, 0.5, 0.625, 1.0, 0.625, 1.0, 0.625, 0.5, 0.2188, 1.0, 0.2188, 0.5, 0.2188, 0.5, 0.2188, 1.0, 0.8833, 0.05045, 0.9197, 0.08029, 0.9197, 0.08029, 0.8833, 0.05045, 0.1875, 0.5, 0.1875, 1.0, 0.1875, 1.0, 0.1875, 0.5, 0.4197, 0.08029, 0.3833, 0.05045, 0.3833, 0.05045, 0.4197, 0.08029, 0.7968, 0.4854, 0.75, 0.49, 0.75, 0.49, 0.7968, 0.4854, 0.5504, 0.3833, 0.5283, 0.3418, 0.5283, 0.3418, 0.5504, 0.3833, 0.5938, 1.0, 0.5938, 0.5, 0.5938, 0.5, 0.5938, 1.0, 0.25, 0.49, 0.2968, 0.4854, 0.2968, 0.4854, 0.25, 0.49, 0.02827, 0.3418, 0.05045, 0.3833, 0.05045, 0.3833, 0.02827, 0.3418, 0.5625, 0.5, 0.5625, 1.0, 0.5625, 1.0, 0.5625, 0.5, 0.0, 0.5, 0.0, 1.0, 0.0, 1.0, 0.0, 0.5, 0.1562, 1.0, 0.1562, 0.5, 0.1562, 0.5, 0.1562, 1.0, 0.3438, 0.6928, 0.3438, 0.8072, 0.375, 0.8072, 0.375, 0.6928, 0.375, 0.6928, 0.375, 0.8072, 0.4062, 0.8072, 0.4062, 0.6928, 0.2055, 0.2412, 0.2055, 0.2588, 0.08039, 0.3203, 0.02827, 0.3418, 0.01461, 0.2968, 0.01, 0.25, 0.01461, 0.2032, 0.02827, 0.1582, 0.08039, 0.1797, 0.4717, 0.1582, 0.4196, 0.1797, 0.4026, 0.148, 0.3798, 0.1202, 0.352, 0.09735, 0.3203, 0.08039, 0.2588, 0.2055, 0.2412, 0.2055, 0.1797, 0.08039, 0.148, 0.09735, 0.1202, 0.1202, 0.09735, 0.148, 0.08039, 0.1797, 0.02827, 0.1582, 0.05045, 0.1167, 0.08029, 0.08029, 0.1167, 0.05045, 0.1582, 0.02827, 0.2032, 0.01461, 0.25, 0.01, 0.2968, 0.01461, 0.3418, 0.02827, 0.3833, 0.05045, 0.4197, 0.08029, 0.4496, 0.1167, 0.3438, 0.6928, 0.3438, 0.8072, 0.375, 0.8072, 0.375, 0.6928, 0.7945, 0.2412, 0.7945, 0.2588, 0.9196, 0.3203, 0.9717, 0.3418, 0.9854, 0.2968, 0.99, 0.25, 0.9854, 0.2032, 0.9717, 0.1582, 0.9196, 0.1797, 0.5283, 0.1582, 0.5804, 0.1797, 0.5974, 0.148, 0.6202, 0.1202, 0.648, 0.09735, 0.6797, 0.08039, 0.7412, 0.2055, 0.7588, 0.2055, 0.8203, 0.08039, 0.852, 0.09735, 0.8798, 0.1202, 0.9026, 0.148, 0.9196, 0.1797, 0.9717, 0.1582, 0.9496, 0.1167, 0.9197, 0.08029, 0.8833, 0.05045, 0.8418, 0.02827, 0.7968, 0.01461, 0.75, 0.01, 0.7032, 0.01461, 0.6582, 0.02827, 0.6167, 0.05045, 0.5803, 0.08029, 0.5504, 0.1167, 0.375, 0.7081, 0.375, 0.7919, 0.3438, 0.7919, 0.3438, 0.7081, 0.375, 0.7081, 0.375, 0.7919, 0.3438, 0.7919, 0.3438, 0.7081, 0.3438, 0.7081, 0.3438, 0.7919, 0.3125, 0.7919, 0.3125, 0.7081, 0.4375, 0.7081, 0.4375, 0.7919, 0.4062, 0.7919, 0.4062, 0.7081, 0.3125, 0.6928, 0.3125, 0.8072, 0.3438, 0.8072, 0.3438, 0.6928, 0.375, 0.6928, 0.375, 0.8072, 0.4062, 0.8072, 0.4062, 0.6928, 0.3438, 0.6928, 0.3438, 0.8072, 0.375, 0.8072, 0.375, 0.6928, 0.4062, 0.6928, 0.4062, 0.8072, 0.4375, 0.8072, 0.4375, 0.6928, 0.3125, 0.8072, 0.3125, 0.6928, 0.3125, 0.7081, 0.3125, 0.7919, 0.3125, 0.8072, 0.3125, 0.6928, 0.3125, 0.7081, 0.3125, 0.7919, 0.4062, 0.7081, 0.4062, 0.7919, 0.375, 0.7919, 0.375, 0.7081, 0.3438, 0.7081, 0.3438, 0.7919, 0.3125, 0.7919, 0.3125, 0.7081, 0.4375, 0.6928, 0.4375, 0.8072, 0.4375, 0.7919, 0.4375, 0.7081, 0.4375, 0.6928, 0.4375, 0.8072, 0.4375, 0.7919, 0.4375, 0.7081, 0.4375, 0.7081, 0.4375, 0.7919, 0.4062, 0.7919, 0.4062, 0.7081, 0.3438, 0.7081, 0.3438, 0.7919, 0.3125, 0.7919, 0.3125, 0.7081, 0.3125, 0.6928, 0.3125, 0.8072, 0.3438, 0.8072, 0.3438, 0.6928, 0.4062, 0.6928, 0.4062, 0.8072, 0.4375, 0.8072, 0.4375, 0.6928, 0.4375, 0.6928, 0.4375, 0.8072, 0.4375, 0.7919, 0.4375, 0.7081, 0.375, 0.6928, 0.375, 0.8072, 0.4062, 0.8072, 0.4062, 0.6928, 0.4062, 0.7081, 0.4062, 0.7919, 0.375, 0.7919, 0.375, 0.7081, 0.375, 0.7081, 0.375, 0.7919, 0.3438, 0.7919, 0.3438, 0.7081, 0.4062, 0.7081, 0.4062, 0.7919, 0.375, 0.7919, 0.375, 0.7081, 0.4062, 0.7081, 0.4062, 0.7919, 0.375, 0.7919, 0.375, 0.7081, 0.3125, 0.8072, 0.3125, 0.6928, 0.3125, 0.7081, 0.3125, 0.7919, 0.3438, 0.6928, 0.3438, 0.8072, 0.375, 0.8072, 0.375, 0.6928, 0.4062, 0.6928, 0.4062, 0.8072, 0.4375, 0.8072, 0.4375, 0.6928, 0.4375, 0.7081, 0.4375, 0.7919, 0.4062, 0.7919, 0.4062, 0.7081, 0.3125, 0.6928, 0.3125, 0.8072, 0.3438, 0.8072, 0.3438, 0.6928, 0.3125, 0.8072, 0.3125, 0.6928, 0.3125, 0.7081, 0.3125, 0.7919, 0.4375, 0.7081, 0.4375, 0.7919, 0.4062, 0.7919, 0.4062, 0.7081, 0.4062, 0.6928, 0.4062, 0.8072, 0.4375, 0.8072, 0.4375, 0.6928, 0.375, 0.6928, 0.375, 0.8072, 0.4062, 0.8072, 0.4062, 0.6928, 0.3125, 0.6928, 0.3125, 0.8072, 0.3438, 0.8072, 0.3438, 0.6928, 0.3438, 0.7081, 0.3438, 0.7919, 0.3125, 0.7919, 0.3125, 0.7081, 0.4375, 0.6928, 0.4375, 0.8072, 0.4375, 0.7919, 0.4375, 0.7081, 0.375, 0.7081, 0.375, 0.7919, 0.3438, 0.7919, 0.3438, 0.7081, 0.4717, 0.3418, 0.4196, 0.3203, 0.2945, 0.2588, 0.2945, 0.2412, 0.4196, 0.1797, 0.4717, 0.1582, 0.4854, 0.2032, 0.49, 0.25, 0.4854, 0.2968, 0.2945, 0.2412, 0.2945, 0.2588, 0.2728, 0.25, 0.2724, 0.2456, 0.2711, 0.2413, 0.269, 0.2373, 0.2661, 0.2339, 0.2627, 0.231, 0.2587, 0.2289, 0.2544, 0.2276, 0.25, 0.2272, 0.2456, 0.2276, 0.2413, 0.2289, 0.2373, 0.231, 0.2339, 0.2339, 0.231, 0.2373, 0.2289, 0.2413, 0.2276, 0.2456, 0.2272, 0.25, 0.2055, 0.2588, 0.2055, 0.2412, 0.2134, 0.2255, 0.2188, 0.2188, 0.2255, 0.2134, 0.2412, 0.2055, 0.2588, 0.2055, 0.2745, 0.2134, 0.2812, 0.2188, 0.2866, 0.2255, 0.7055, 0.2412, 0.7055, 0.2588, 0.7272, 0.25, 0.7276, 0.2456, 0.7289, 0.2413, 0.731, 0.2373, 0.7339, 0.2339, 0.7373, 0.231, 0.7413, 0.2289, 0.7456, 0.2276, 0.75, 0.2272, 0.7544, 0.2276, 0.7587, 0.2289, 0.7627, 0.231, 0.7661, 0.2339, 0.769, 0.2373, 0.7711, 0.2413, 0.7724, 0.2456, 0.7728, 0.25, 0.7945, 0.2412, 0.7866, 0.2255, 0.7812, 0.2188, 0.7745, 0.2134, 0.7588, 0.2055, 0.7412, 0.2055, 0.7255, 0.2134, 0.7188, 0.2188, 0.7134, 0.2255, 0.5283, 0.3418, 0.5804, 0.3203, 0.7055, 0.2588, 0.7055, 0.2412, 0.5804, 0.1797, 0.5283, 0.1582, 0.5146, 0.2032, 0.51, 0.25, 0.5146, 0.2968, 0.7188, 0.5653, 0.7188, 0.9347, 0.75, 0.9347, 0.75, 0.5653, 0.625, 0.5653, 0.625, 0.9347, 0.6563, 0.9347, 0.6562, 0.5653, 0.6562, 0.5653, 0.6563, 0.9347, 0.6875, 0.9347, 0.6875, 0.5653, 0.2188, 0.5653, 0.2188, 0.9347, 0.25, 0.9347, 0.25, 0.5653, 0.7812, 0.5653, 0.7812, 0.9347, 0.8125, 0.9347, 0.8125, 0.5653, 0.75, 0.5653, 0.75, 0.9347, 0.7812, 0.9347, 0.7812, 0.5653, 0.8438, 0.5653, 0.8438, 0.9347, 0.875, 0.9347, 0.875, 0.5653, 0.0, 0.5653, 0.0, 0.9347, 0.03125, 0.9347, 0.03125, 0.5653, 0.4688, 0.5653, 0.4688, 0.9347, 0.5, 0.9347, 0.5, 0.5653, 0.1562, 0.5653, 0.1562, 0.9347, 0.1875, 0.9347, 0.1875, 0.5653, 0.5, 0.5653, 0.5, 0.9347, 0.5312, 0.9347, 0.5312, 0.5653, 0.03125, 0.5653, 0.03125, 0.9347, 0.0625, 0.9347, 0.0625, 0.5653, 0.875, 0.5653, 0.875, 0.9347, 0.9062, 0.9347, 0.9062, 0.5653, 0.4062, 0.5653, 0.4062, 0.9347, 0.4375, 0.9347, 0.4375, 0.5653, 0.9062, 0.5653, 0.9062, 0.9347, 0.9375, 0.9347, 0.9375, 0.5653, 0.5938, 0.5653, 0.5938, 0.9347, 0.625, 0.9347, 0.625, 0.5653, 0.09375, 0.5653, 0.09375, 0.9347, 0.125, 0.9347, 0.125, 0.5653, 0.1875, 0.5653, 0.1875, 0.9347, 0.2188, 0.9347, 0.2188, 0.5653, 0.2055, 0.2588, 0.2272, 0.25, 0.2276, 0.2544, 0.2289, 0.2587, 0.231, 0.2627, 0.2339, 0.2661, 0.2373, 0.269, 0.2413, 0.2711, 0.2456, 0.2724, 0.25, 0.2728, 0.2544, 0.2724, 0.2587, 0.2711, 0.2627, 0.269, 0.2661, 0.2661, 0.269, 0.2627, 0.2711, 0.2587, 0.2724, 0.2544, 0.2728, 0.25, 0.2945, 0.2588, 0.2866, 0.2745, 0.2812, 0.2812, 0.2745, 0.2866, 0.2588, 0.2945, 0.2412, 0.2945, 0.2255, 0.2866, 0.2188, 0.2812, 0.2134, 0.2745, 0.5625, 0.5653, 0.5625, 0.9347, 0.5938, 0.9347, 0.5938, 0.5653, 0.375, 0.5653, 0.375, 0.9347, 0.4062, 0.9347, 0.4062, 0.5653, 0.3125, 0.5653, 0.3125, 0.9347, 0.3438, 0.9347, 0.3438, 0.5653, 0.9688, 0.5653, 0.9688, 0.9347, 1.0, 0.9347, 1.0, 0.5653, 0.8125, 0.5653, 0.8125, 0.9347, 0.8438, 0.9347, 0.8438, 0.5653, 0.25, 0.5653, 0.25, 0.9347, 0.2812, 0.9347, 0.2812, 0.5653, 0.6875, 0.5653, 0.6875, 0.9347, 0.7188, 0.9347, 0.7188, 0.5653, 0.4375, 0.5653, 0.4375, 0.9347, 0.4688, 0.9347, 0.4688, 0.5653, 0.0625, 0.5653, 0.0625, 0.9347, 0.09375, 0.9347, 0.09375, 0.5653, 0.9375, 0.5653, 0.9375, 0.9347, 0.9688, 0.9347, 0.9688, 0.5653, 0.7945, 0.2412, 0.7728, 0.25, 0.7724, 0.2544, 0.7711, 0.2587, 0.769, 0.2627, 0.7661, 0.2661, 0.7627, 0.269, 0.7587, 0.2711, 0.7544, 0.2724, 0.75, 0.2728, 0.7456, 0.2724, 0.7413, 0.2711, 0.7373, 0.269, 0.7339, 0.2661, 0.731, 0.2627, 0.7289, 0.2587, 0.7276, 0.2544, 0.7272, 0.25, 0.7055, 0.2588, 0.7134, 0.2745, 0.7188, 0.2812, 0.7255, 0.2866, 0.7412, 0.2945, 0.7588, 0.2945, 0.7745, 0.2866, 0.7812, 0.2812, 0.7866, 0.2745, 0.7945, 0.2588, 0.5312, 0.5653, 0.5312, 0.9347, 0.5625, 0.9347, 0.5625, 0.5653, 0.2812, 0.5653, 0.2812, 0.9347, 0.3125, 0.9347, 0.3125, 0.5653, 0.125, 0.5653, 0.125, 0.9347, 0.1562, 0.9347, 0.1562, 0.5653, 0.3438, 0.5653, 0.3438, 0.9347, 0.375, 0.9347, 0.375, 0.5653])
me_cylinder.materials.append(mat_material_001)
me_cylinder.update()
me_cube_001 = bpy.data.meshes.new('Cube.001')
me_cube_001.from_pydata([(-1.0, -1.0, -1.0), (-1.0, 1.0, 1.0), (1.0, -1.0, -1.0), (1.0, 1.0, 1.0), (-0.4625, 1.753, -1.239), (-0.4625, 1.759, -1.356), (-0.4625, 1.737, -1.449), (-0.4625, 1.68, -1.551), (-0.4625, 1.551, -1.68), (-0.4625, 1.449, -1.737), (-0.4625, 1.356, -1.759), (-0.4625, 1.239, -1.753), (0.4625, 1.239, -1.753), (0.4625, 1.356, -1.759), (0.4625, 1.449, -1.737), (0.4625, 1.551, -1.68), (0.4625, 1.68, -1.551), (0.4625, 1.737, -1.449), (0.4625, 1.759, -1.356), (0.4625, 1.753, -1.239), (-0.7614, 1.042, 0.4174), (-0.5623, 1.252, -0.3151), (0.5623, 1.252, -0.3151), (0.7614, 1.042, 0.4174), (-0.5623, 0.3151, -1.252), (-0.7614, -0.4174, -1.042), (0.7614, -0.4174, -1.042), (0.5623, 0.3151, -1.252)], [], [(15, 8, 7, 16), (12, 13, 14, 15, 16, 17, 18, 19), (3, 1, 0, 2), (11, 4, 5, 6, 7, 8, 9, 10), (11, 12, 27, 24), (24, 21, 4, 11), (13, 10, 9, 14), (12, 11, 10, 13), (8, 15, 14, 9), (4, 19, 18, 5), (16, 7, 6, 17), (5, 18, 17, 6), (27, 12, 19, 22), (2, 26, 23, 3), (25, 26, 2, 0), (4, 21, 22, 19), (20, 1, 3, 23), (27, 22, 23, 26), (21, 24, 25, 20), (20, 23, 22, 21), (26, 25, 24, 27), (0, 1, 20, 25)])
_uv = me_cube_001.uv_layers.new(name='UVMap')
_uv.uv.foreach_set('vector', [0.375, 0.5328, 0.125, 0.5328, 0.125, 0.5166, 0.375, 0.5166, 0.375, 0.5642, 0.3781, 0.5535, 0.3831, 0.5441, 0.3916, 0.5328, 0.4078, 0.5166, 0.4191, 0.5081, 0.4285, 0.5031, 0.4392, 0.5, 0.625, 0.5, 0.875, 0.5, 0.375, 1.0, 0.375, 0.75, 0.375, 0.1858, 0.4392, 0.25, 0.4285, 0.2469, 0.4191, 0.2419, 0.4078, 0.2334, 0.3916, 0.2172, 0.3831, 0.2059, 0.3781, 0.1965, 0.125, 0.5642, 0.375, 0.5642, 0.375, 0.6527, 0.125, 0.6527, 0.375, 0.09728, 0.5277, 0.25, 0.4392, 0.25, 0.375, 0.1858, 0.375, 0.5535, 0.125, 0.5535, 0.125, 0.5441, 0.375, 0.5441, 0.375, 0.5642, 0.125, 0.5642, 0.125, 0.5535, 0.375, 0.5535, 0.125, 0.5328, 0.375, 0.5328, 0.375, 0.5441, 0.125, 0.5441, 0.125, 0.5, 0.375, 0.5, 0.375, 0.5031, 0.125, 0.5031, 0.375, 0.5166, 0.125, 0.5166, 0.125, 0.5081, 0.375, 0.5081, 0.125, 0.5031, 0.375, 0.5031, 0.375, 0.5081, 0.125, 0.5081, 0.375, 0.6527, 0.375, 0.5642, 0.4392, 0.5, 0.5277, 0.5, 0.375, 0.75, 0.375, 0.7112, 0.5862, 0.5, 0.625, 0.5, 0.125, 0.7112, 0.375, 0.7112, 0.375, 0.75, 0.125, 0.75, 0.4392, 0.25, 0.5277, 0.25, 0.5277, 0.5, 0.4392, 0.5, 0.5862, 0.25, 0.625, 0.25, 0.625, 0.5, 0.5862, 0.5, 0.375, 0.6527, 0.5277, 0.5, 0.5862, 0.5, 0.375, 0.7112, 0.5277, 0.25, 0.375, 0.09728, 0.375, 0.03878, 0.5862, 0.25, 0.5862, 0.25, 0.5862, 0.5, 0.5277, 0.5, 0.5277, 0.25, 0.375, 0.7112, 0.125, 0.7112, 0.125, 0.6527, 0.375, 0.6527, 0.375, 0.0, 0.625, 0.25, 0.5862, 0.25, 0.375, 0.03878])
me_cube_001.update()
me_cylinder_002 = bpy.data.meshes.new('Cylinder.002')
me_cylinder_002.from_pydata([(-1.356, -0.2235, -0.8461), (-1.308, -0.3341, 0.857), (-1.393, -0.06078, -0.8344), (-1.345, -0.1713, 0.8686), (-1.398, 0.1061, -0.8235), (-1.349, -0.004371, 0.8795), (-1.37, 0.2708, -0.8136), (-1.321, 0.1603, 0.8894), (-1.31, 0.4269, -0.8052), (-1.262, 0.3164, 0.8979), (-0.4531, 0.0544, 0.4305), (-0.4772, 0.1091, -0.4128), (-0.4741, 0.003596, 0.4278), (-0.4981, 0.05832, -0.4155), (-0.4786, -0.02308, 0.4262), (-0.5026, 0.03164, -0.4171), (-0.4779, -0.05013, 0.4245), (-0.5019, 0.004597, -0.4189), (-0.4883, -0.04858, -0.4228), (-0.4643, -0.1033, 0.4206)], [], [(4, 2, 17, 15), (6, 4, 15, 13), (0, 1, 19, 18), (8, 6, 13, 11), (0, 2, 3, 1), (2, 4, 5, 3), (4, 6, 7, 5), (6, 8, 9, 7), (1, 3, 16, 19), (9, 8, 11, 10), (3, 5, 14, 16), (5, 7, 12, 14), (2, 0, 18, 17), (7, 9, 10, 12), (13, 12, 10, 11), (15, 14, 12, 13), (17, 16, 14, 15), (18, 19, 16, 17)])
_uv = me_cylinder_002.uv_layers.new(name='UVMap')
_uv.uv.foreach_set('vector', [0.375, 0.5, 0.4062, 0.5, 0.4062, 0.5, 0.375, 0.5, 0.3438, 0.5, 0.375, 0.5, 0.375, 0.5, 0.3438, 0.5, 0.4375, 0.5, 0.4375, 1.0, 0.4375, 1.0, 0.4375, 0.5, 0.3125, 0.5, 0.3438, 0.5, 0.3438, 0.5, 0.3125, 0.5, 0.4375, 0.5, 0.4062, 0.5, 0.4062, 1.0, 0.4375, 1.0, 0.4062, 0.5, 0.375, 0.5, 0.375, 1.0, 0.4062, 1.0, 0.375, 0.5, 0.3438, 0.5, 0.3438, 1.0, 0.375, 1.0, 0.3438, 0.5, 0.3125, 0.5, 0.3125, 1.0, 0.3438, 1.0, 0.4375, 1.0, 0.4062, 1.0, 0.4062, 1.0, 0.4375, 1.0, 0.3125, 1.0, 0.3125, 0.5, 0.3125, 0.5, 0.3125, 1.0, 0.4062, 1.0, 0.375, 1.0, 0.375, 1.0, 0.4062, 1.0, 0.375, 1.0, 0.3438, 1.0, 0.3438, 1.0, 0.375, 1.0, 0.4062, 0.5, 0.4375, 0.5, 0.4375, 0.5, 0.4062, 0.5, 0.3438, 1.0, 0.3125, 1.0, 0.3125, 1.0, 0.3438, 1.0, 0.3438, 0.5, 0.3438, 1.0, 0.3125, 1.0, 0.3125, 0.5, 0.375, 0.5, 0.375, 1.0, 0.3438, 1.0, 0.3438, 0.5, 0.4062, 0.5, 0.4062, 1.0, 0.375, 1.0, 0.375, 0.5, 0.4375, 0.5, 0.4375, 1.0, 0.4062, 1.0, 0.4062, 0.5])
me_cylinder_002.update()
me_cylinder_003 = bpy.data.meshes.new('Cylinder.003')
me_cylinder_003.from_pydata([(0.0, 1.0, -1.0), (0.0, 1.0, 1.0), (0.1951, 0.9808, -1.0), (0.1951, 0.9808, 1.0), (0.3827, 0.9239, -1.0), (0.3827, 0.9239, 1.0), (0.5556, 0.8315, -1.0), (0.5556, 0.8315, 1.0), (0.7071, 0.7071, -1.0), (0.7071, 0.7071, 1.0), (0.8315, 0.5556, -1.0), (0.8315, 0.5556, 1.0), (0.9239, 0.3827, -1.0), (0.9239, 0.3827, 1.0), (0.9808, 0.1951, -1.0), (0.9808, 0.1951, 1.0), (1.0, 0.0, -1.0), (1.0, 0.0, 1.0), (0.9808, -0.1951, -1.0), (0.9808, -0.1951, 1.0), (0.9239, -0.3827, -1.0), (0.9239, -0.3827, 1.0), (0.8315, -0.5556, -1.0), (0.8315, -0.5556, 1.0), (0.7071, -0.7071, -1.0), (0.7071, -0.7071, 1.0), (0.5556, -0.8315, -1.0), (0.5556, -0.8315, 1.0), (0.3827, -0.9239, -1.0), (0.3827, -0.9239, 1.0), (0.1951, -0.9808, -1.0), (0.1951, -0.9808, 1.0), (0.0, -1.0, -1.0), (0.0, -1.0, 1.0), (-0.1951, -0.9808, -1.0), (-0.1951, -0.9808, 1.0), (-0.3827, -0.9239, -1.0), (-0.3827, -0.9239, 1.0), (-0.5556, -0.8315, -1.0), (-0.5556, -0.8315, 1.0), (-0.7071, -0.7071, -1.0), (-0.7071, -0.7071, 1.0), (-0.8315, -0.5556, -1.0), (-0.8315, -0.5556, 1.0), (-0.9239, -0.3827, -1.0), (-0.9239, -0.3827, 1.0), (-0.9808, -0.1951, -1.0), (-0.9808, -0.1951, 1.0), (-1.0, 0.0, -1.0), (-1.0, 0.0, 1.0), (-0.9808, 0.1951, -1.0), (-0.9808, 0.1951, 1.0), (-0.9239, 0.3827, -1.0), (-0.9239, 0.3827, 1.0), (-0.8315, 0.5556, -1.0), (-0.8315, 0.5556, 1.0), (-0.7071, 0.7071, -1.0), (-0.7071, 0.7071, 1.0), (-0.5556, 0.8315, -1.0), (-0.5556, 0.8315, 1.0), (-0.3827, 0.9239, -1.0), (-0.3827, 0.9239, 1.0), (-0.1951, 0.9808, -1.0), (-0.1951, 0.9808, 1.0), (-0.7527, 0.5029, 1.0), (-0.5029, 0.7527, 1.0), (-0.6401, 0.6401, 1.0), (-0.1766, 0.8878, 1.0), (-0.3464, 0.8363, 1.0), (0.1766, 0.8878, 1.0), (0.0, 0.9052, 1.0), (-0.9052, 0.0, 1.0), (-0.8878, 0.1766, 1.0), (-0.8878, -0.1766, 1.0), (-0.7527, -0.5029, 1.0), (-0.5029, -0.7527, 1.0), (-0.6401, -0.6401, 1.0), (-0.8363, -0.3464, 1.0), (-0.1766, -0.8878, 1.0), (0.1766, -0.8878, 1.0), (0.0, -0.9052, 1.0), (0.6401, -0.6401, 1.0), (0.5029, -0.7527, 1.0), (0.7527, -0.5029, 1.0), (0.3464, -0.8363, 1.0), (0.5029, 0.7527, 1.0), (0.7527, 0.5029, 1.0), (0.6401, 0.6401, 1.0), (0.9052, 0.0, 1.0), (0.8878, -0.1766, 1.0), (0.8878, 0.1766, 1.0), (0.8363, 0.3464, 1.0), (-0.8363, 0.3464, 1.0), (0.3464, 0.8363, 1.0), (-0.3464, -0.8363, 1.0), (0.8363, -0.3464, 1.0), (0.0, 0.9052, -1.0), (0.3464, 0.8363, -1.0), (0.1766, 0.8878, -1.0), (0.6401, 0.6401, -1.0), (0.7527, 0.5029, -1.0), (0.8363, 0.3464, -1.0), (0.5029, 0.7527, -1.0), (0.3464, -0.8363, -1.0), (0.6401, -0.6401, -1.0), (0.5029, -0.7527, -1.0), (0.8363, -0.3464, -1.0), (0.7527, -0.5029, -1.0), (0.9052, 0.0, -1.0), (0.8878, -0.1766, -1.0), (-0.8363, -0.3464, -1.0), (-0.6401, -0.6401, -1.0), (-0.7527, -0.5029, -1.0), (-0.3464, -0.8363, -1.0), (-0.5029, -0.7527, -1.0), (0.0, -0.9052, -1.0), (-0.1766, -0.8878, -1.0), (-0.9052, 0.0, -1.0), (-0.8363, 0.3464, -1.0), (-0.8878, 0.1766, -1.0), (-0.6401, 0.6401, -1.0), (-0.3464, 0.8363, -1.0), (-0.5029, 0.7527, -1.0), (-0.7527, 0.5029, -1.0), (-0.1766, 0.8878, -1.0), (0.8878, 0.1766, -1.0), (-0.8878, -0.1766, -1.0), (0.1766, -0.8878, -1.0)], [], [(0, 1, 3, 2), (2, 3, 5, 4), (4, 5, 7, 6), (6, 7, 9, 8), (8, 9, 11, 10), (10, 11, 13, 12), (12, 13, 15, 14), (14, 15, 17, 16), (16, 17, 19, 18), (18, 19, 21, 20), (20, 21, 23, 22), (22, 23, 25, 24), (24, 25, 27, 26), (26, 27, 29, 28), (28, 29, 31, 30), (30, 31, 33, 32), (32, 33, 35, 34), (34, 35, 37, 36), (36, 37, 39, 38), (38, 39, 41, 40), (40, 41, 43, 42), (42, 43, 45, 44), (44, 45, 47, 46), (46, 47, 49, 48), (48, 49, 51, 50), (50, 51, 53, 52), (52, 53, 55, 54), (54, 55, 57, 56), (56, 57, 59, 58), (58, 59, 61, 60), (94, 37, 35, 33, 31, 29, 27, 25, 23, 21, 95, 83, 81, 82, 84, 79, 80, 78), (95, 21, 19, 17, 15, 13, 11, 9, 7, 5, 3, 1, 63, 61, 59, 57, 55, 53, 51, 49, 47, 45, 43, 41, 39, 37, 94, 75, 76, 74, 77, 73, 71, 72, 92, 64, 66, 65, 68, 67, 70, 69, 93, 85, 87, 86, 91, 90, 88, 89), (60, 61, 63, 62), (62, 63, 1, 0), (126, 46, 48, 50, 52, 54, 56, 58, 60, 62, 0, 2, 4, 6, 8, 10, 12, 14, 16, 18, 20, 22, 24, 26, 28, 30, 127, 103, 105, 104, 107, 106, 109, 108, 125, 101, 100, 99, 102, 97, 98, 96, 124, 121, 122, 120, 123, 118, 119, 117), (127, 30, 32, 34, 36, 38, 40, 42, 44, 46, 126, 110, 112, 111, 114, 113, 116, 115), (98, 69, 70, 96), (97, 93, 69, 98), (102, 85, 93, 97), (99, 87, 85, 102), (86, 87, 99, 100), (91, 86, 100, 101), (90, 91, 101, 125), (88, 90, 125, 108), (89, 88, 108, 109), (95, 89, 109, 106), (83, 95, 106, 107), (81, 83, 107, 104), (82, 81, 104, 105), (84, 82, 105, 103), (79, 84, 103, 127), (80, 79, 127, 115), (78, 80, 115, 116), (94, 78, 116, 113), (75, 94, 113, 114), (76, 75, 114, 111), (112, 74, 76, 111), (110, 77, 74, 112), (126, 73, 77, 110), (117, 71, 73, 126), (119, 72, 71, 117), (118, 92, 72, 119), (123, 64, 92, 118), (120, 66, 64, 123), (122, 65, 66, 120), (121, 68, 65, 122), (124, 67, 68, 121), (96, 70, 67, 124)])
_uv = me_cylinder_003.uv_layers.new(name='UVMap')
_uv.uv.foreach_set('vector', [1.0, 0.5, 1.0, 1.0, 0.9688, 1.0, 0.9688, 0.5, 0.9688, 0.5, 0.9688, 1.0, 0.9375, 1.0, 0.9375, 0.5, 0.9375, 0.5, 0.9375, 1.0, 0.9062, 1.0, 0.9062, 0.5, 0.9062, 0.5, 0.9062, 1.0, 0.875, 1.0, 0.875, 0.5, 0.875, 0.5, 0.875, 1.0, 0.8438, 1.0, 0.8438, 0.5, 0.8438, 0.5, 0.8438, 1.0, 0.8125, 1.0, 0.8125, 0.5, 0.8125, 0.5, 0.8125, 1.0, 0.7812, 1.0, 0.7812, 0.5, 0.7812, 0.5, 0.7812, 1.0, 0.75, 1.0, 0.75, 0.5, 0.75, 0.5, 0.75, 1.0, 0.7188, 1.0, 0.7188, 0.5, 0.7188, 0.5, 0.7188, 1.0, 0.6875, 1.0, 0.6875, 0.5, 0.6875, 0.5, 0.6875, 1.0, 0.6562, 1.0, 0.6562, 0.5, 0.6562, 0.5, 0.6562, 1.0, 0.625, 1.0, 0.625, 0.5, 0.625, 0.5, 0.625, 1.0, 0.5938, 1.0, 0.5938, 0.5, 0.5938, 0.5, 0.5938, 1.0, 0.5625, 1.0, 0.5625, 0.5, 0.5625, 0.5, 0.5625, 1.0, 0.5312, 1.0, 0.5312, 0.5, 0.5312, 0.5, 0.5312, 1.0, 0.5, 1.0, 0.5, 0.5, 0.5, 0.5, 0.5, 1.0, 0.4688, 1.0, 0.4688, 0.5, 0.4688, 0.5, 0.4688, 1.0, 0.4375, 1.0, 0.4375, 0.5, 0.4375, 0.5, 0.4375, 1.0, 0.4062, 1.0, 0.4062, 0.5, 0.4062, 0.5, 0.4062, 1.0, 0.375, 1.0, 0.375, 0.5, 0.375, 0.5, 0.375, 1.0, 0.3438, 1.0, 0.3438, 0.5, 0.3438, 0.5, 0.3438, 1.0, 0.3125, 1.0, 0.3125, 0.5, 0.3125, 0.5, 0.3125, 1.0, 0.2812, 1.0, 0.2812, 0.5, 0.2812, 0.5, 0.2812, 1.0, 0.25, 1.0, 0.25, 0.5, 0.25, 0.5, 0.25, 1.0, 0.2188, 1.0, 0.2188, 0.5, 0.2188, 0.5, 0.2188, 1.0, 0.1875, 1.0, 0.1875, 0.5, 0.1875, 0.5, 0.1875, 1.0, 0.1562, 1.0, 0.1562, 0.5, 0.1562, 0.5, 0.1562, 1.0, 0.125, 1.0, 0.125, 0.5, 0.125, 0.5, 0.125, 1.0, 0.09375, 1.0, 0.09375, 0.5, 0.09375, 0.5, 0.09375, 1.0, 0.0625, 1.0, 0.0625, 0.5, 0.1669, 0.04928, 0.1582, 0.02827, 0.2032, 0.01461, 0.25, 0.01, 0.2968, 0.01461, 0.3418, 0.02827, 0.3833, 0.05045, 0.4197, 0.08029, 0.4496, 0.1167, 0.4717, 0.1582, 0.4507, 0.1669, 0.4306, 0.1293, 0.4036, 0.09638, 0.3707, 0.06936, 0.3331, 0.04928, 0.2924, 0.03692, 0.25, 0.03275, 0.2076, 0.03692, 0.4507, 0.1669, 0.4717, 0.1582, 0.4854, 0.2032, 0.49, 0.25, 0.4854, 0.2968, 0.4717, 0.3418, 0.4496, 0.3833, 0.4197, 0.4197, 0.3833, 0.4496, 0.3418, 0.4717, 0.2968, 0.4854, 0.25, 0.49, 0.2032, 0.4854, 0.1582, 0.4717, 0.1167, 0.4496, 0.08029, 0.4197, 0.05045, 0.3833, 0.02827, 0.3418, 0.01461, 0.2968, 0.01, 0.25, 0.01461, 0.2032, 0.02827, 0.1582, 0.05045, 0.1167, 0.08029, 0.08029, 0.1167, 0.05045, 0.1582, 0.02827, 0.1669, 0.04928, 0.1293, 0.06936, 0.09638, 0.09638, 0.06936, 0.1293, 0.04928, 0.1669, 0.03692, 0.2076, 0.03275, 0.25, 0.03692, 0.2924, 0.04928, 0.3331, 0.06936, 0.3707, 0.09638, 0.4036, 0.1293, 0.4306, 0.1669, 0.4507, 0.2076, 0.4631, 0.25, 0.4673, 0.2924, 0.4631, 0.3331, 0.4507, 0.3707, 0.4306, 0.4036, 0.4036, 0.4306, 0.3707, 0.4507, 0.3331, 0.4631, 0.2924, 0.4673, 0.25, 0.4631, 0.2076, 0.0625, 0.5, 0.0625, 1.0, 0.03125, 1.0, 0.03125, 0.5, 0.03125, 0.5, 0.03125, 1.0, 0.0, 1.0, 0.0, 0.5, 0.5369, 0.2076, 0.5146, 0.2032, 0.51, 0.25, 0.5146, 0.2968, 0.5283, 0.3418, 0.5504, 0.3833, 0.5803, 0.4197, 0.6167, 0.4496, 0.6582, 0.4717, 0.7032, 0.4854, 0.75, 0.49, 0.7968, 0.4854, 0.8418, 0.4717, 0.8833, 0.4496, 0.9197, 0.4197, 0.9496, 0.3833, 0.9717, 0.3418, 0.9854, 0.2968, 0.99, 0.25, 0.9854, 0.2032, 0.9717, 0.1582, 0.9496, 0.1167, 0.9197, 0.08029, 0.8833, 0.05045, 0.8418, 0.02827, 0.7968, 0.01461, 0.7924, 0.03692, 0.8331, 0.04928, 0.8707, 0.06936, 0.9036, 0.09638, 0.9306, 0.1293, 0.9507, 0.1669, 0.9631, 0.2076, 0.9673, 0.25, 0.9631, 0.2924, 0.9507, 0.3331, 0.9306, 0.3707, 0.9036, 0.4036, 0.8707, 0.4306, 0.8331, 0.4507, 0.7924, 0.4631, 0.75, 0.4673, 0.7076, 0.4631, 0.6669, 0.4507, 0.6293, 0.4306, 0.5964, 0.4036, 0.5694, 0.3707, 0.5493, 0.3331, 0.5369, 0.2924, 0.5327, 0.25, 0.7924, 0.03692, 0.7968, 0.01461, 0.75, 0.01, 0.7032, 0.01461, 0.6582, 0.02827, 0.6167, 0.05045, 0.5803, 0.08029, 0.5504, 0.1167, 0.5283, 0.1582, 0.5146, 0.2032, 0.5369, 0.2076, 0.5493, 0.1669, 0.5694, 0.1293, 0.5964, 0.09638, 0.6293, 0.06936, 0.6669, 0.04928, 0.7076, 0.03692, 0.75, 0.03275, 0.9688, 0.523, 0.9688, 0.977, 1.0, 0.977, 1.0, 0.523, 0.9375, 0.523, 0.9375, 0.977, 0.9688, 0.977, 0.9688, 0.523, 0.9062, 0.523, 0.9062, 0.977, 0.9375, 0.977, 0.9375, 0.523, 0.875, 0.523, 0.875, 0.977, 0.9062, 0.977, 0.9062, 0.523, 0.8438, 0.977, 0.875, 0.977, 0.875, 0.523, 0.8437, 0.523, 0.8125, 0.977, 0.8438, 0.977, 0.8437, 0.523, 0.8125, 0.523, 0.7812, 0.977, 0.8125, 0.977, 0.8125, 0.523, 0.7812, 0.523, 0.75, 0.977, 0.7812, 0.977, 0.7812, 0.523, 0.75, 0.523, 0.7188, 0.977, 0.75, 0.977, 0.75, 0.523, 0.7188, 0.523, 0.6875, 0.977, 0.7188, 0.977, 0.7188, 0.523, 0.6875, 0.523, 0.6562, 0.977, 0.6875, 0.977, 0.6875, 0.523, 0.6562, 0.523, 0.625, 0.977, 0.6562, 0.977, 0.6562, 0.523, 0.625, 0.523, 0.5938, 0.977, 0.625, 0.977, 0.625, 0.523, 0.5937, 0.523, 0.5625, 0.977, 0.5938, 0.977, 0.5937, 0.523, 0.5625, 0.523, 0.5312, 0.977, 0.5625, 0.977, 0.5625, 0.523, 0.5312, 0.523, 0.5, 0.977, 0.5312, 0.977, 0.5312, 0.523, 0.5, 0.523, 0.4688, 0.977, 0.5, 0.977, 0.5, 0.523, 0.4688, 0.523, 0.4375, 0.977, 0.4688, 0.977, 0.4688, 0.523, 0.4375, 0.523, 0.4062, 0.977, 0.4375, 0.977, 0.4375, 0.523, 0.4062, 0.523, 0.375, 0.977, 0.4062, 0.977, 0.4062, 0.523, 0.375, 0.523, 0.3438, 0.523, 0.3438, 0.977, 0.375, 0.977, 0.375, 0.523, 0.3125, 0.523, 0.3125, 0.977, 0.3438, 0.977, 0.3438, 0.523, 0.2812, 0.523, 0.2812, 0.977, 0.3125, 0.977, 0.3125, 0.523, 0.25, 0.523, 0.25, 0.977, 0.2812, 0.977, 0.2812, 0.523, 0.2188, 0.523, 0.2188, 0.977, 0.25, 0.977, 0.25, 0.523, 0.1875, 0.523, 0.1875, 0.977, 0.2188, 0.977, 0.2188, 0.523, 0.1562, 0.523, 0.1562, 0.977, 0.1875, 0.977, 0.1875, 0.523, 0.125, 0.523, 0.125, 0.977, 0.1562, 0.977, 0.1562, 0.523, 0.09375, 0.523, 0.09375, 0.977, 0.125, 0.977, 0.125, 0.523, 0.0625, 0.523, 0.0625, 0.977, 0.09375, 0.977, 0.09375, 0.523, 0.03125, 0.523, 0.03125, 0.977, 0.0625, 0.977, 0.0625, 0.523, 0.0, 0.523, 0.0, 0.977, 0.03125, 0.977, 0.03125, 0.523])
me_cylinder_003.update()

# ---- objects
ob_light = bpy.data.objects.new('Light', light_light)
ob_camera = bpy.data.objects.new('Camera', cam_camera)
ob_gear = bpy.data.objects.new('Gear', me_cylinder)
ob_tooth = bpy.data.objects.new('Tooth', me_cube_001)
ob_tri = bpy.data.objects.new('tri', me_cylinder_002)
ob_center = bpy.data.objects.new('center', None)
ob_cylinder = bpy.data.objects.new('Cylinder', me_cylinder_003)

# ---- transforms, parenting, visibility, modifiers, constraints
ob_light.location = (4.076, 1.005, 5.904)
ob_light.rotation_euler = (0.6503, 0.05522, 1.866)
ob_light.lock_rotations_4d = False
ob_light.empty_display_type = 'ARROWS'
ob_light.color = (0.0, 0.0, 0.0, 0.0)
ob_light.lineart.crease_threshold = 0.0
ob_camera.location = (7.359, -6.926, 4.958)
ob_camera.rotation_euler = (1.109, 0.0, 0.8149)
ob_camera.lock_rotations_4d = False
ob_camera.empty_display_type = 'ARROWS'
ob_camera.color = (0.0, 0.0, 0.0, 0.0)
ob_camera.display_type = 'WIRE'
ob_camera.lineart.crease_threshold = 0.0
ob_gear.location = (0.0, 0.0, 0.0)
ob_gear.scale = (1.782, 1.782, 0.2287)
_m = ob_gear.modifiers.new('Boolean', 'BOOLEAN')
_m.object = ob_cylinder
ob_tooth.location = (-0.3563, 4.26, -0.1046)
ob_tooth.rotation_euler = (2.356, -0.0, 0.0)
_m = ob_tooth.modifiers.new('Array', 'ARRAY')
_m.offset_object = ob_gear
ob_tri.location = (0.0, 0.0, 0.0)
_m = ob_tri.modifiers.new('Array', 'ARRAY')
_m.count = 4
_m.use_constant_offset = True
_m.constant_offset_displace = (0.0, 0.0, 0.0)
_m.relative_offset_displace = (0.0, 0.0, 0.0)
_m.use_object_offset = True
_m.offset_object = ob_center
ob_center.location = (0.0, 0.0, 0.0)
ob_center.rotation_euler = (0.0, -0.0, 1.571)
ob_center.empty_display_type = 'CUBE'
ob_cylinder.location = (0.0, 0.0, 0.3027)
ob_cylinder.scale = (1.696, 1.696, 0.1938)
_m = ob_cylinder.modifiers.new('Mirror', 'MIRROR')
_m.use_axis = (False, False, True)
_m.mirror_object = ob_gear

# ---- collection membership
col_collection.objects.link(ob_light)
col_collection.objects.link(ob_camera)
col_collection.objects.link(ob_gear)
col_collection.objects.link(ob_tooth)
col_collection.objects.link(ob_tri)
col_collection.objects.link(ob_center)
col_collection.objects.link(ob_cylinder)

# ---- scene / render settings (as saved in the file)
scene.camera = ob_camera
scene.frame_start = 1; scene.frame_end = 250; scene.frame_set(1)
scene.render.engine = 'BLENDER_EEVEE_NEXT'
bpy.context.view_layer.update()
